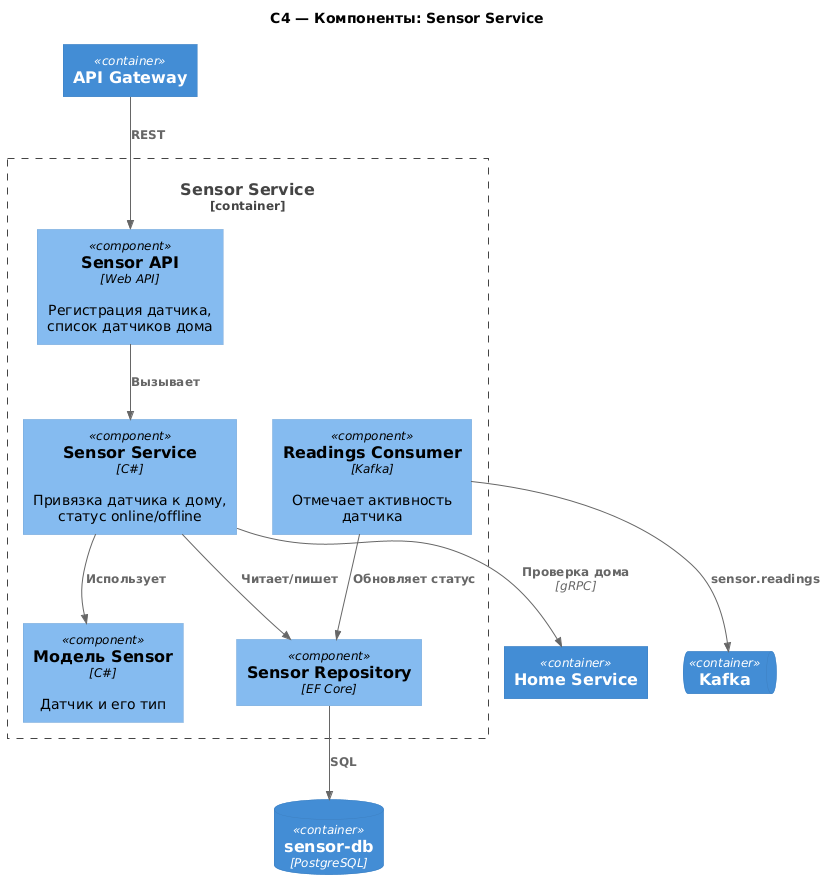

The diagram above was rendered by PlantUML. Its source (embedded in the PNG):
@startuml 04-component-sensor
!include https://raw.githubusercontent.com/plantuml-stdlib/C4-PlantUML/master/C4_Component.puml
skinparam defaultFontName DejaVu Sans
title C4 — Компоненты: Sensor Service

Container(gw, "API Gateway")
Container(homeSvc, "Home Service")
ContainerQueue(kafka, "Kafka")
ContainerDb(db, "sensor-db", "PostgreSQL")

Container_Boundary(c, "Sensor Service") {
  Component(api, "Sensor API", "Web API", "Регистрация датчика, список датчиков дома")
  Component(svc, "Sensor Service", "C#", "Привязка датчика к дому, статус online/offline")
  Component(domain, "Модель Sensor", "C#", "Датчик и его тип")
  Component(repo, "Sensor Repository", "EF Core")
  Component(consumer, "Readings Consumer", "Kafka", "Отмечает активность датчика")
}

Rel(gw, api, "REST")
Rel(api, svc, "Вызывает")
Rel(svc, homeSvc, "Проверка дома", "gRPC")
Rel(svc, domain, "Использует")
Rel(svc, repo, "Читает/пишет")
Rel(consumer, kafka, "sensor.readings")
Rel(consumer, repo, "Обновляет статус")
Rel(repo, db, "SQL")
@enduml